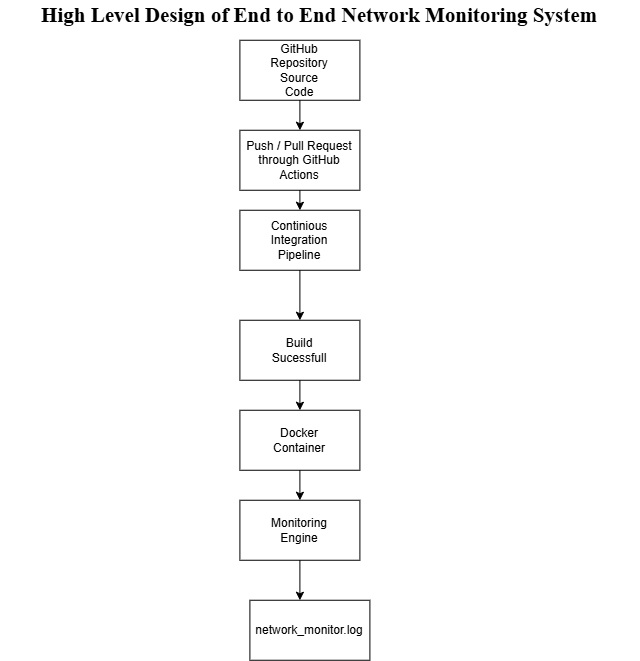

The diagram above was exported from draw.io. Its source (the exported page's mxGraphModel, read from the mxfile embedded in the PNG):
<mxGraphModel dx="1212" dy="736" grid="1" gridSize="10" guides="1" tooltips="1" connect="1" arrows="1" fold="1" page="1" pageScale="1" pageWidth="850" pageHeight="1100" math="0" shadow="0">
  <root>
    <mxCell id="0" />
    <mxCell id="1" parent="0" />
    <mxCell id="rOxs7nBjKcz5FnBBXImn-1" parent="1" style="text;html=1;whiteSpace=wrap;strokeColor=none;fillColor=none;align=center;verticalAlign=middle;rounded=0;" value="&lt;b&gt;&lt;font face=&quot;Times New Roman&quot; style=&quot;font-size: 21px;&quot;&gt;High Level Design of End to End Network Monitoring System&lt;/font&gt;&lt;/b&gt;" vertex="1">
      <mxGeometry height="30" width="640" x="110" y="50" as="geometry" />
    </mxCell>
    <mxCell id="rOxs7nBjKcz5FnBBXImn-2" parent="1" style="rounded=0;whiteSpace=wrap;html=1;" value="" vertex="1">
      <mxGeometry height="60" width="120" x="350" y="90" as="geometry" />
    </mxCell>
    <mxCell id="rOxs7nBjKcz5FnBBXImn-3" parent="1" style="text;html=1;whiteSpace=wrap;strokeColor=none;fillColor=none;align=center;verticalAlign=middle;rounded=0;" value="GitHub Repository Source Code" vertex="1">
      <mxGeometry height="30" width="60" x="380" y="105" as="geometry" />
    </mxCell>
    <mxCell id="rOxs7nBjKcz5FnBBXImn-4" parent="1" style="text;html=1;whiteSpace=wrap;strokeColor=none;fillColor=none;align=center;verticalAlign=middle;rounded=0;" value="Text" vertex="1">
      <mxGeometry height="30" width="60" x="380" y="195" as="geometry" />
    </mxCell>
    <mxCell id="rOxs7nBjKcz5FnBBXImn-5" parent="1" style="rounded=0;whiteSpace=wrap;html=1;" value="Push / Pull Request through GitHub Actions" vertex="1">
      <mxGeometry height="60" width="120" x="350" y="180" as="geometry" />
    </mxCell>
    <mxCell id="rOxs7nBjKcz5FnBBXImn-6" edge="1" parent="1" source="rOxs7nBjKcz5FnBBXImn-2" style="endArrow=classic;html=1;rounded=0;exitX=0.5;exitY=1;exitDx=0;exitDy=0;entryX=0.5;entryY=0;entryDx=0;entryDy=0;" target="rOxs7nBjKcz5FnBBXImn-5" value="">
      <mxGeometry height="50" relative="1" width="50" as="geometry">
        <mxPoint x="400" y="270" as="sourcePoint" />
        <mxPoint x="400" y="170" as="targetPoint" />
      </mxGeometry>
    </mxCell>
    <mxCell id="rOxs7nBjKcz5FnBBXImn-7" parent="1" style="rounded=0;whiteSpace=wrap;html=1;" value="" vertex="1">
      <mxGeometry height="60" width="120" x="350" y="260" as="geometry" />
    </mxCell>
    <mxCell id="rOxs7nBjKcz5FnBBXImn-8" parent="1" style="text;html=1;whiteSpace=wrap;strokeColor=none;fillColor=none;align=center;verticalAlign=middle;rounded=0;" value="Continious Integration Pipeline" vertex="1">
      <mxGeometry height="30" width="60" x="380" y="275" as="geometry" />
    </mxCell>
    <mxCell id="rOxs7nBjKcz5FnBBXImn-9" edge="1" parent="1" source="rOxs7nBjKcz5FnBBXImn-5" style="endArrow=classic;html=1;rounded=0;entryX=0.5;entryY=0;entryDx=0;entryDy=0;exitX=0.5;exitY=1;exitDx=0;exitDy=0;" target="rOxs7nBjKcz5FnBBXImn-7" value="">
      <mxGeometry height="50" relative="1" width="50" as="geometry">
        <mxPoint x="350" y="290" as="sourcePoint" />
        <mxPoint x="400" y="240" as="targetPoint" />
      </mxGeometry>
    </mxCell>
    <mxCell id="rOxs7nBjKcz5FnBBXImn-10" parent="1" style="rounded=0;whiteSpace=wrap;html=1;" value="" vertex="1">
      <mxGeometry height="60" width="120" x="350" y="370" as="geometry" />
    </mxCell>
    <mxCell id="rOxs7nBjKcz5FnBBXImn-11" edge="1" parent="1" source="rOxs7nBjKcz5FnBBXImn-7" style="endArrow=classic;html=1;rounded=0;exitX=0.5;exitY=1;exitDx=0;exitDy=0;entryX=0.5;entryY=0;entryDx=0;entryDy=0;" target="rOxs7nBjKcz5FnBBXImn-10" value="">
      <mxGeometry height="50" relative="1" width="50" as="geometry">
        <mxPoint x="380" y="390" as="sourcePoint" />
        <mxPoint x="410" y="367.18" as="targetPoint" />
      </mxGeometry>
    </mxCell>
    <mxCell id="rOxs7nBjKcz5FnBBXImn-12" parent="1" style="text;html=1;whiteSpace=wrap;strokeColor=none;fillColor=none;align=center;verticalAlign=middle;rounded=0;" value="Build Sucessfull" vertex="1">
      <mxGeometry height="30" width="60" x="380" y="385" as="geometry" />
    </mxCell>
    <mxCell id="rOxs7nBjKcz5FnBBXImn-13" parent="1" style="rounded=0;whiteSpace=wrap;html=1;" value="" vertex="1">
      <mxGeometry height="60" width="120" x="350" y="460" as="geometry" />
    </mxCell>
    <mxCell id="rOxs7nBjKcz5FnBBXImn-14" edge="1" parent="1" source="rOxs7nBjKcz5FnBBXImn-10" style="endArrow=classic;html=1;rounded=0;exitX=0.5;exitY=1;exitDx=0;exitDy=0;" target="rOxs7nBjKcz5FnBBXImn-13" value="">
      <mxGeometry height="50" relative="1" width="50" as="geometry">
        <mxPoint x="390" y="480" as="sourcePoint" />
        <mxPoint x="440" y="430" as="targetPoint" />
      </mxGeometry>
    </mxCell>
    <mxCell id="rOxs7nBjKcz5FnBBXImn-15" parent="1" style="text;html=1;whiteSpace=wrap;strokeColor=none;fillColor=none;align=center;verticalAlign=middle;rounded=0;" value="Docker Container" vertex="1">
      <mxGeometry height="30" width="60" x="380" y="475" as="geometry" />
    </mxCell>
    <mxCell id="rOxs7nBjKcz5FnBBXImn-16" parent="1" style="rounded=0;whiteSpace=wrap;html=1;" value="" vertex="1">
      <mxGeometry height="60" width="120" x="350" y="550" as="geometry" />
    </mxCell>
    <mxCell id="rOxs7nBjKcz5FnBBXImn-17" edge="1" parent="1" source="rOxs7nBjKcz5FnBBXImn-13" style="endArrow=classic;html=1;rounded=0;exitX=0.5;exitY=1;exitDx=0;exitDy=0;entryX=0.5;entryY=0;entryDx=0;entryDy=0;" target="rOxs7nBjKcz5FnBBXImn-16" value="">
      <mxGeometry height="50" relative="1" width="50" as="geometry">
        <mxPoint x="380" y="630" as="sourcePoint" />
        <mxPoint x="430" y="580" as="targetPoint" />
      </mxGeometry>
    </mxCell>
    <mxCell id="rOxs7nBjKcz5FnBBXImn-18" parent="1" style="text;html=1;whiteSpace=wrap;strokeColor=none;fillColor=none;align=center;verticalAlign=middle;rounded=0;" value="Monitoring Engine" vertex="1">
      <mxGeometry height="30" width="60" x="380" y="565" as="geometry" />
    </mxCell>
    <mxCell id="rOxs7nBjKcz5FnBBXImn-19" parent="1" style="rounded=0;whiteSpace=wrap;html=1;" value="" vertex="1">
      <mxGeometry height="60" width="120" x="360" y="650" as="geometry" />
    </mxCell>
    <mxCell id="rOxs7nBjKcz5FnBBXImn-20" parent="1" style="text;html=1;whiteSpace=wrap;strokeColor=none;fillColor=none;align=center;verticalAlign=middle;rounded=0;" value="network_monitor.log" vertex="1">
      <mxGeometry height="30" width="60" x="390" y="665" as="geometry" />
    </mxCell>
    <mxCell id="rOxs7nBjKcz5FnBBXImn-21" edge="1" parent="1" source="rOxs7nBjKcz5FnBBXImn-16" style="endArrow=classic;html=1;rounded=0;exitX=0.5;exitY=1;exitDx=0;exitDy=0;" value="">
      <mxGeometry height="50" relative="1" width="50" as="geometry">
        <mxPoint x="380" y="620" as="sourcePoint" />
        <mxPoint x="410" y="650" as="targetPoint" />
      </mxGeometry>
    </mxCell>
  </root>
</mxGraphModel>